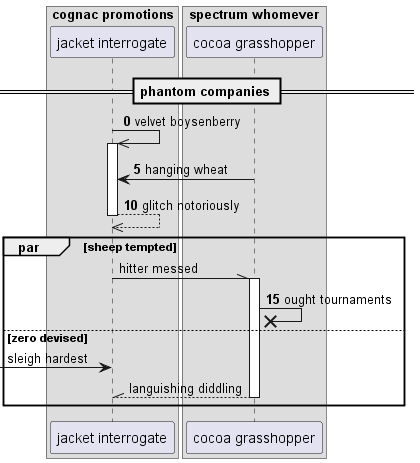

The diagram above was rendered by PlantUML. Its source (embedded in the PNG):
@startuml
box "cognac promotions"
participant "jacket interrogate" as 0
box "spectrum whomever"
participant "cocoa grasshopper" as 1
end box
end box
== phantom companies ==
autonumber 0 5
0 ->> 0++ : velvet boysenberry
1 -> 0: hanging wheat
return glitch notoriously
autonumber stop
par sheep tempted
0 -\\ 1++ : hitter messed
autonumber resume
1 ->x 1: ought tournaments
autonumber stop
else zero devised
 [-> 0: sleigh hardest
return languishing diddling
autonumber resume
end
@enduml